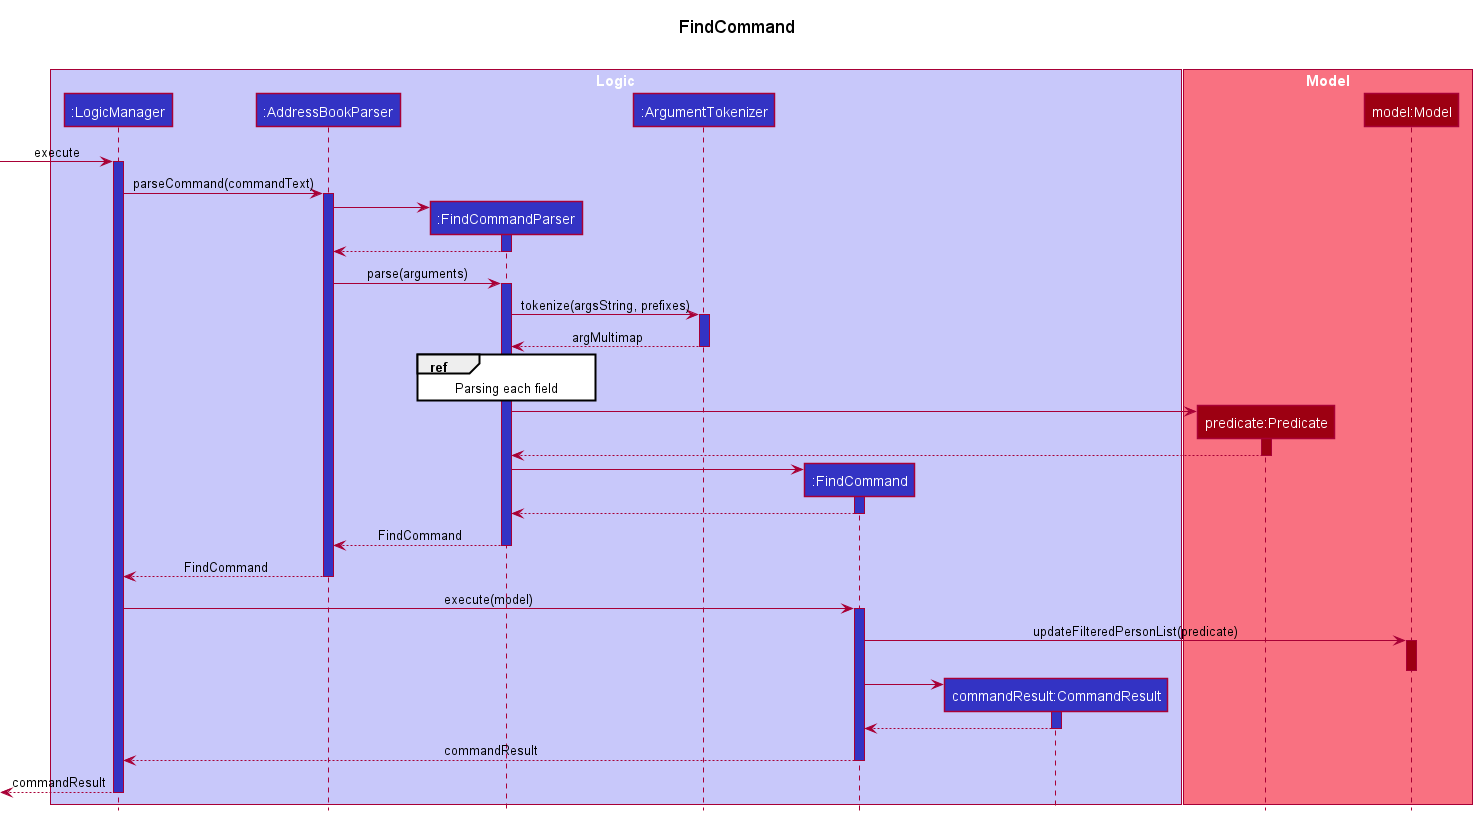

The diagram above was rendered by PlantUML. Its source (embedded in the PNG):
@startuml
!include style.puml

title FindCommand\n

box "Logic" LOGIC_COLOR_T1
participant ":LogicManager" as LogicManager LOGIC_COLOR
participant ":AddressBookParser" as AddressBookParser LOGIC_COLOR
participant ":FindCommandParser" as FindCommandParser LOGIC_COLOR
participant ":ArgumentTokenizer" as ArgumentTokenizer LOGIC_COLOR
participant ":FindCommand" as FindCommand LOGIC_COLOR
participant "commandResult:CommandResult" as CommandResult LOGIC_COLOR
end box

box "Model" MODEL_COLOR_T1
participant "predicate:Predicate" as Predicate MODEL_COLOR
participant "model:Model" as Model MODEL_COLOR
end box

[-> LogicManager : execute
activate LogicManager LOGIC_COLOR

LogicManager -> AddressBookParser : parseCommand(commandText)
activate AddressBookParser LOGIC_COLOR

create FindCommandParser
AddressBookParser -> FindCommandParser
activate FindCommandParser LOGIC_COLOR
FindCommandParser --> AddressBookParser
deactivate FindCommandParser

AddressBookParser -> FindCommandParser : parse(arguments)
activate FindCommandParser LOGIC_COLOR

FindCommandParser -> ArgumentTokenizer ++ LOGIC_COLOR: tokenize(argsString, prefixes)
ArgumentTokenizer --> FindCommandParser -- LOGIC_COLOR: argMultimap

ref over FindCommandParser: Parsing each field

create Predicate
FindCommandParser -> Predicate
activate Predicate MODEL_COLOR
Predicate --> FindCommandParser
deactivate Predicate

create FindCommand
FindCommandParser -> FindCommand
activate FindCommand LOGIC_COLOR
FindCommand --> FindCommandParser
deactivate FindCommand

FindCommandParser --> AddressBookParser -- LOGIC_COLOR: FindCommand
AddressBookParser --> LogicManager -- LOGIC_COLOR: FindCommand

LogicManager -> FindCommand ++ LOGIC_COLOR: execute(model)
FindCommand -> Model ++ MODEL_COLOR: updateFilteredPersonList(predicate)
deactivate Model

create CommandResult
FindCommand -> CommandResult
activate CommandResult LOGIC_COLOR
CommandResult --> FindCommand
deactivate CommandResult

FindCommand --> LogicManager -- LOGIC_COLOR: commandResult
[<--LogicManager --: commandResult
deactivate LogicManager

@enduml